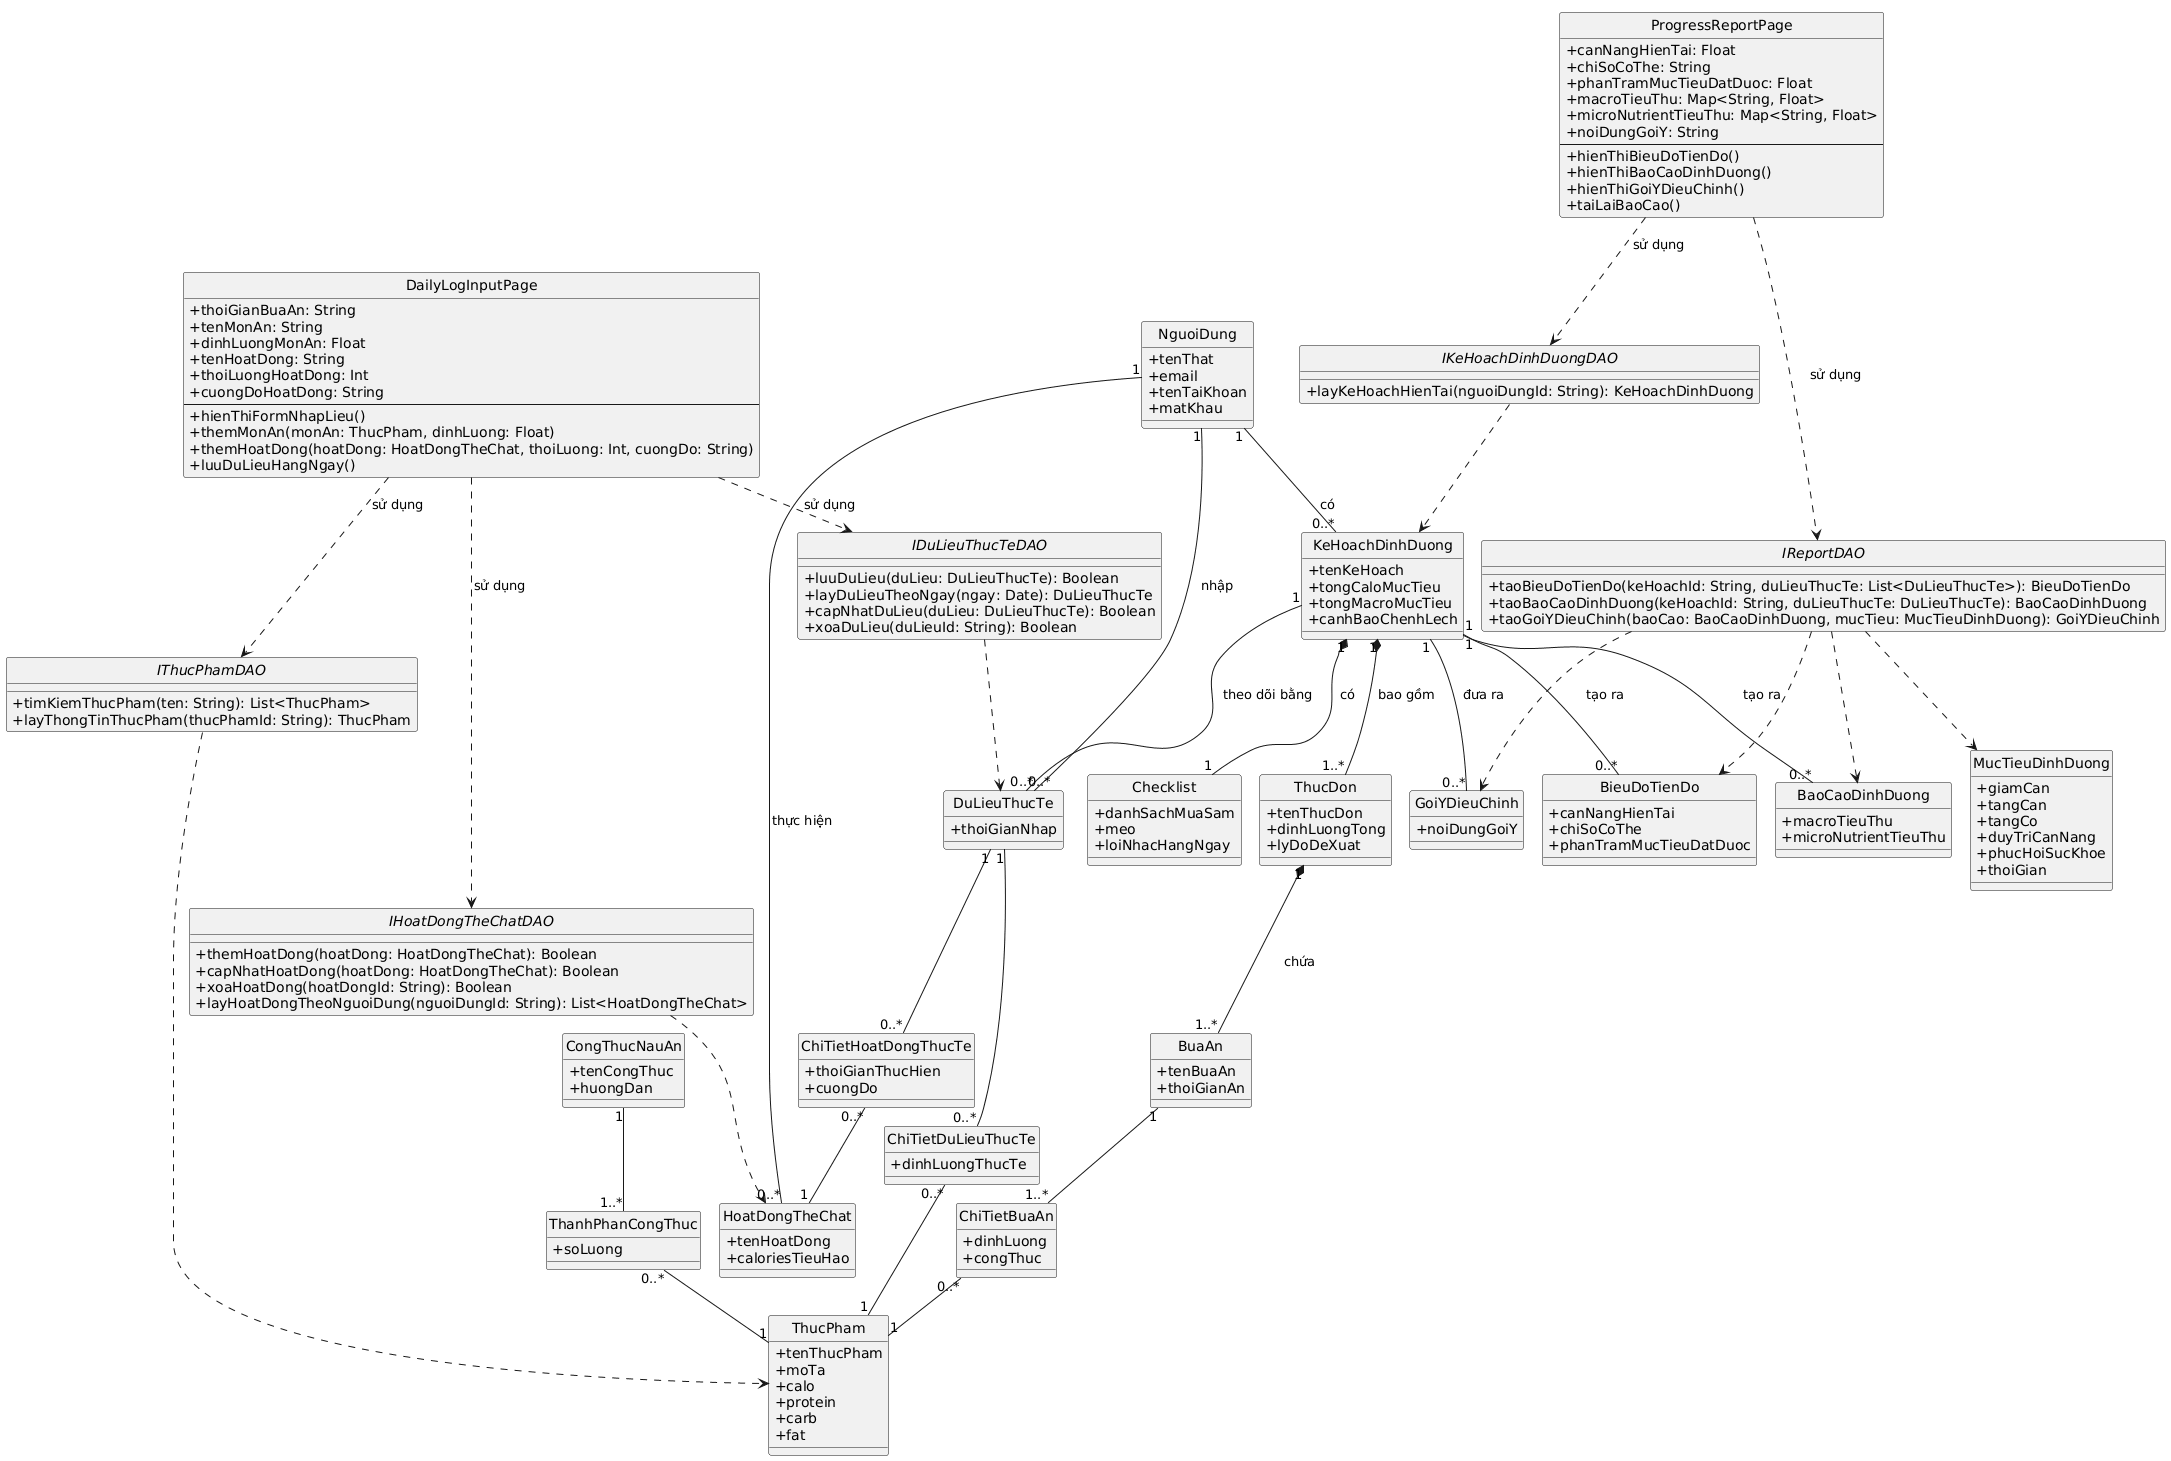

The diagram above was rendered by PlantUML. Its source (embedded in the PNG):
@startuml
!pragma layout smetana

hide circle
skinparam classAttributeIconSize 0

' Lớp giao diện (UI Classes)
class DailyLogInputPage {
  +thoiGianBuaAn: String
  +tenMonAn: String
  +dinhLuongMonAn: Float
  +tenHoatDong: String
  +thoiLuongHoatDong: Int
  +cuongDoHoatDong: String
  --
  +hienThiFormNhapLieu()
  +themMonAn(monAn: ThucPham, dinhLuong: Float)
  +themHoatDong(hoatDong: HoatDongTheChat, thoiLuong: Int, cuongDo: String)
  +luuDuLieuHangNgay()
}

class ProgressReportPage {
  +canNangHienTai: Float
  +chiSoCoThe: String
  +phanTramMucTieuDatDuoc: Float
  +macroTieuThu: Map<String, Float>
  +microNutrientTieuThu: Map<String, Float>
  +noiDungGoiY: String
  --
  +hienThiBieuDoTienDo()
  +hienThiBaoCaoDinhDuong()
  +hienThiGoiYDieuChinh()
  +taiLaiBaoCao()
}

' Lớp truy xuất dữ liệu (DAO Interfaces)
interface IDuLieuThucTeDAO {
  +luuDuLieu(duLieu: DuLieuThucTe): Boolean
  +layDuLieuTheoNgay(ngay: Date): DuLieuThucTe
  +capNhatDuLieu(duLieu: DuLieuThucTe): Boolean
  +xoaDuLieu(duLieuId: String): Boolean
}

interface IHoatDongTheChatDAO {
  +themHoatDong(hoatDong: HoatDongTheChat): Boolean
  +capNhatHoatDong(hoatDong: HoatDongTheChat): Boolean
  +xoaHoatDong(hoatDongId: String): Boolean
  +layHoatDongTheoNguoiDung(nguoiDungId: String): List<HoatDongTheChat>
}

interface IThucPhamDAO {
  +timKiemThucPham(ten: String): List<ThucPham>
  +layThongTinThucPham(thucPhamId: String): ThucPham
}

interface IKeHoachDinhDuongDAO {
  +layKeHoachHienTai(nguoiDungId: String): KeHoachDinhDuong
}

interface IReportDAO {
  +taoBieuDoTienDo(keHoachId: String, duLieuThucTe: List<DuLieuThucTe>): BieuDoTienDo
  +taoBaoCaoDinhDuong(keHoachId: String, duLieuThucTe: DuLieuThucTe): BaoCaoDinhDuong
  +taoGoiYDieuChinh(baoCao: BaoCaoDinhDuong, mucTieu: MucTieuDinhDuong): GoiYDieuChinh
}

' Lớp thực thể liên quan (từ pha phân tích, giữ nguyên quan hệ)
class NguoiDung { 
  +tenThat
  +email
  +tenTaiKhoan
  +matKhau
}

class MucTieuDinhDuong {
  +giamCan
  +tangCan
  +tangCo
  +duyTriCanNang
  +phucHoiSucKhoe
  +thoiGian
}

class ThucPham {
  +tenThucPham
  +moTa
  +calo
  +protein
  +carb
  +fat
}

class CongThucNauAn {
  +tenCongThuc
  +huongDan
}

class ThucDon {
  +tenThucDon
  +dinhLuongTong
  +lyDoDeXuat
}

class BuaAn {
  +tenBuaAn
  +thoiGianAn
}

class KeHoachDinhDuong {
  +tenKeHoach
  +tongCaloMucTieu
  +tongMacroMucTieu
  +canhBaoChenhLech
}

class Checklist {
  +danhSachMuaSam
  +meo
  +loiNhacHangNgay
}

class HoatDongTheChat {
  +tenHoatDong
  +caloriesTieuHao
}

class DuLieuThucTe {
  +thoiGianNhap
}

class ChiTietBuaAn {
  +dinhLuong
  +congThuc
}

class ThanhPhanCongThuc {
  +soLuong
}

class ChiTietDuLieuThucTe {
  +dinhLuongThucTe
}

class ChiTietHoatDongThucTe {
  +thoiGianThucHien
  +cuongDo
}

class BieuDoTienDo {
  +canNangHienTai
  +chiSoCoThe
  +phanTramMucTieuDatDuoc
}

class BaoCaoDinhDuong {
  +macroTieuThu
  +microNutrientTieuThu
}

class GoiYDieuChinh {
  +noiDungGoiY
}

' Quan hệ (giữ nguyên từ pha phân tích)
NguoiDung "1" -- "0..*" KeHoachDinhDuong : có
NguoiDung "1" -- "0..*" HoatDongTheChat : thực hiện
NguoiDung "1" -- "0..*" DuLieuThucTe : nhập

KeHoachDinhDuong "1" *-- "1..*" ThucDon : bao gồm
ThucDon "1" *-- "1..*" BuaAn : chứa

BuaAn "1" -- "1..*" ChiTietBuaAn
ChiTietBuaAn "0..*" -- "1" ThucPham

CongThucNauAn "1" -- "1..*" ThanhPhanCongThuc
ThanhPhanCongThuc "0..*" -- "1" ThucPham

KeHoachDinhDuong "1" *-- "1" Checklist : có

DuLieuThucTe "1" -- "0..*" ChiTietDuLieuThucTe
ChiTietDuLieuThucTe "0..*" -- "1" ThucPham

DuLieuThucTe "1" -- "0..*" ChiTietHoatDongThucTe
ChiTietHoatDongThucTe "0..*" -- "1" HoatDongTheChat

KeHoachDinhDuong "1" -- "0..*" DuLieuThucTe : theo dõi bằng

KeHoachDinhDuong "1" -- "0..*" BieuDoTienDo : tạo ra
KeHoachDinhDuong "1" -- "0..*" BaoCaoDinhDuong : tạo ra
KeHoachDinhDuong "1" -- "0..*" GoiYDieuChinh : đưa ra

' Quan hệ giữa các lớp thiết kế
DailyLogInputPage ..> IDuLieuThucTeDAO : sử dụng
DailyLogInputPage ..> IHoatDongTheChatDAO : sử dụng
DailyLogInputPage ..> IThucPhamDAO : sử dụng

ProgressReportPage ..> IReportDAO : sử dụng
ProgressReportPage ..> IKeHoachDinhDuongDAO : sử dụng

IDuLieuThucTeDAO ..> DuLieuThucTe
IHoatDongTheChatDAO ..> HoatDongTheChat
IThucPhamDAO ..> ThucPham
IKeHoachDinhDuongDAO ..> KeHoachDinhDuong

IReportDAO ..> BieuDoTienDo
IReportDAO ..> BaoCaoDinhDuong
IReportDAO ..> GoiYDieuChinh
IReportDAO ..> MucTieuDinhDuong
@enduml